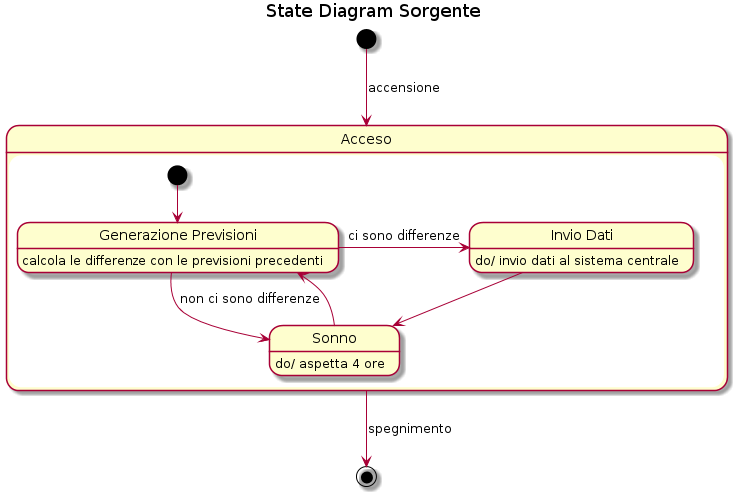

The diagram above was rendered by PlantUML. Its source (embedded in the PNG):
@startuml
title State Diagram Sorgente

[*] --> Acceso: accensione

state Acceso {
    [*] --> GenPrev
    state "Generazione Previsioni" as GenPrev
    GenPrev: calcola le differenze con le previsioni precedenti

    GenPrev --> Sonno: non ci sono differenze
    Sonno: do/ aspetta 4 ore

    GenPrev -right-> InvDat: ci sono differenze
    state "Invio Dati" as InvDat
    InvDat: do/ invio dati al sistema centrale

    InvDat --> Sonno

    Sonno --> GenPrev
}

Acceso --> [*]: spegnimento
@enduml